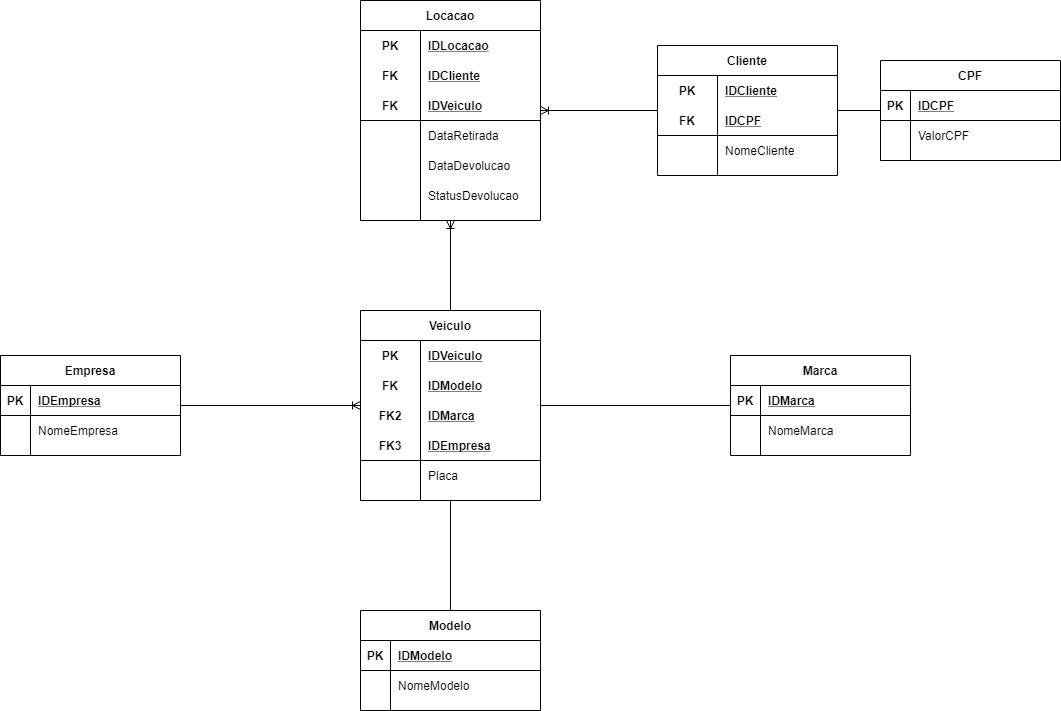

The diagram above was exported from draw.io. Its source (the exported page's mxGraphModel, read from the mxfile embedded in the PNG):
<mxGraphModel dx="1609" dy="706" grid="1" gridSize="10" guides="1" tooltips="1" connect="1" arrows="1" fold="1" page="1" pageScale="1" pageWidth="827" pageHeight="1169" math="0" shadow="0">
  <root>
    <mxCell id="0" />
    <mxCell id="1" parent="0" />
    <mxCell id="wtXDwHe9-rCYSIXQgn5A-1" value="Locacao" style="shape=table;startSize=30;container=1;collapsible=1;childLayout=tableLayout;fixedRows=1;rowLines=0;fontStyle=1;align=center;resizeLast=1;" parent="1" vertex="1">
      <mxGeometry x="350" y="40" width="180" height="220" as="geometry" />
    </mxCell>
    <mxCell id="wtXDwHe9-rCYSIXQgn5A-2" value="" style="shape=partialRectangle;collapsible=0;dropTarget=0;pointerEvents=0;fillColor=none;top=0;left=0;bottom=0;right=0;points=[[0,0.5],[1,0.5]];portConstraint=eastwest;" parent="wtXDwHe9-rCYSIXQgn5A-1" vertex="1">
      <mxGeometry y="30" width="180" height="30" as="geometry" />
    </mxCell>
    <mxCell id="wtXDwHe9-rCYSIXQgn5A-3" value="PK" style="shape=partialRectangle;connectable=0;fillColor=none;top=0;left=0;bottom=0;right=0;fontStyle=1;overflow=hidden;" parent="wtXDwHe9-rCYSIXQgn5A-2" vertex="1">
      <mxGeometry width="60" height="30" as="geometry" />
    </mxCell>
    <mxCell id="wtXDwHe9-rCYSIXQgn5A-4" value="IDLocacao" style="shape=partialRectangle;connectable=0;fillColor=none;top=0;left=0;bottom=0;right=0;align=left;spacingLeft=6;fontStyle=5;overflow=hidden;" parent="wtXDwHe9-rCYSIXQgn5A-2" vertex="1">
      <mxGeometry x="60" width="120" height="30" as="geometry" />
    </mxCell>
    <mxCell id="wtXDwHe9-rCYSIXQgn5A-92" value="" style="shape=partialRectangle;collapsible=0;dropTarget=0;pointerEvents=0;fillColor=none;top=0;left=0;bottom=0;right=0;points=[[0,0.5],[1,0.5]];portConstraint=eastwest;" parent="wtXDwHe9-rCYSIXQgn5A-1" vertex="1">
      <mxGeometry y="60" width="180" height="30" as="geometry" />
    </mxCell>
    <mxCell id="wtXDwHe9-rCYSIXQgn5A-93" value="FK" style="shape=partialRectangle;connectable=0;fillColor=none;top=0;left=0;bottom=0;right=0;fontStyle=1;overflow=hidden;" parent="wtXDwHe9-rCYSIXQgn5A-92" vertex="1">
      <mxGeometry width="60" height="30" as="geometry" />
    </mxCell>
    <mxCell id="wtXDwHe9-rCYSIXQgn5A-94" value="IDCliente" style="shape=partialRectangle;connectable=0;fillColor=none;top=0;left=0;bottom=0;right=0;align=left;spacingLeft=6;fontStyle=5;overflow=hidden;" parent="wtXDwHe9-rCYSIXQgn5A-92" vertex="1">
      <mxGeometry x="60" width="120" height="30" as="geometry" />
    </mxCell>
    <mxCell id="wtXDwHe9-rCYSIXQgn5A-5" value="" style="shape=partialRectangle;collapsible=0;dropTarget=0;pointerEvents=0;fillColor=none;top=0;left=0;bottom=1;right=0;points=[[0,0.5],[1,0.5]];portConstraint=eastwest;" parent="wtXDwHe9-rCYSIXQgn5A-1" vertex="1">
      <mxGeometry y="90" width="180" height="30" as="geometry" />
    </mxCell>
    <mxCell id="wtXDwHe9-rCYSIXQgn5A-6" value="FK" style="shape=partialRectangle;connectable=0;fillColor=none;top=0;left=0;bottom=0;right=0;fontStyle=1;overflow=hidden;" parent="wtXDwHe9-rCYSIXQgn5A-5" vertex="1">
      <mxGeometry width="60" height="30" as="geometry" />
    </mxCell>
    <mxCell id="wtXDwHe9-rCYSIXQgn5A-7" value="IDVeiculo" style="shape=partialRectangle;connectable=0;fillColor=none;top=0;left=0;bottom=0;right=0;align=left;spacingLeft=6;fontStyle=5;overflow=hidden;" parent="wtXDwHe9-rCYSIXQgn5A-5" vertex="1">
      <mxGeometry x="60" width="120" height="30" as="geometry" />
    </mxCell>
    <mxCell id="wtXDwHe9-rCYSIXQgn5A-8" value="" style="shape=partialRectangle;collapsible=0;dropTarget=0;pointerEvents=0;fillColor=none;top=0;left=0;bottom=0;right=0;points=[[0,0.5],[1,0.5]];portConstraint=eastwest;" parent="wtXDwHe9-rCYSIXQgn5A-1" vertex="1">
      <mxGeometry y="120" width="180" height="30" as="geometry" />
    </mxCell>
    <mxCell id="wtXDwHe9-rCYSIXQgn5A-9" value="" style="shape=partialRectangle;connectable=0;fillColor=none;top=0;left=0;bottom=0;right=0;editable=1;overflow=hidden;" parent="wtXDwHe9-rCYSIXQgn5A-8" vertex="1">
      <mxGeometry width="60" height="30" as="geometry" />
    </mxCell>
    <mxCell id="wtXDwHe9-rCYSIXQgn5A-10" value="DataRetirada" style="shape=partialRectangle;connectable=0;fillColor=none;top=0;left=0;bottom=0;right=0;align=left;spacingLeft=6;overflow=hidden;" parent="wtXDwHe9-rCYSIXQgn5A-8" vertex="1">
      <mxGeometry x="60" width="120" height="30" as="geometry" />
    </mxCell>
    <mxCell id="wtXDwHe9-rCYSIXQgn5A-11" value="" style="shape=partialRectangle;collapsible=0;dropTarget=0;pointerEvents=0;fillColor=none;top=0;left=0;bottom=0;right=0;points=[[0,0.5],[1,0.5]];portConstraint=eastwest;" parent="wtXDwHe9-rCYSIXQgn5A-1" vertex="1">
      <mxGeometry y="150" width="180" height="30" as="geometry" />
    </mxCell>
    <mxCell id="wtXDwHe9-rCYSIXQgn5A-12" value="" style="shape=partialRectangle;connectable=0;fillColor=none;top=0;left=0;bottom=0;right=0;editable=1;overflow=hidden;" parent="wtXDwHe9-rCYSIXQgn5A-11" vertex="1">
      <mxGeometry width="60" height="30" as="geometry" />
    </mxCell>
    <mxCell id="wtXDwHe9-rCYSIXQgn5A-13" value="DataDevolucao" style="shape=partialRectangle;connectable=0;fillColor=none;top=0;left=0;bottom=0;right=0;align=left;spacingLeft=6;overflow=hidden;" parent="wtXDwHe9-rCYSIXQgn5A-11" vertex="1">
      <mxGeometry x="60" width="120" height="30" as="geometry" />
    </mxCell>
    <mxCell id="wtXDwHe9-rCYSIXQgn5A-95" value="" style="shape=partialRectangle;collapsible=0;dropTarget=0;pointerEvents=0;fillColor=none;top=0;left=0;bottom=0;right=0;points=[[0,0.5],[1,0.5]];portConstraint=eastwest;" parent="wtXDwHe9-rCYSIXQgn5A-1" vertex="1">
      <mxGeometry y="180" width="180" height="30" as="geometry" />
    </mxCell>
    <mxCell id="wtXDwHe9-rCYSIXQgn5A-96" value="" style="shape=partialRectangle;connectable=0;fillColor=none;top=0;left=0;bottom=0;right=0;editable=1;overflow=hidden;" parent="wtXDwHe9-rCYSIXQgn5A-95" vertex="1">
      <mxGeometry width="60" height="30" as="geometry" />
    </mxCell>
    <mxCell id="wtXDwHe9-rCYSIXQgn5A-97" value="StatusDevolucao" style="shape=partialRectangle;connectable=0;fillColor=none;top=0;left=0;bottom=0;right=0;align=left;spacingLeft=6;overflow=hidden;" parent="wtXDwHe9-rCYSIXQgn5A-95" vertex="1">
      <mxGeometry x="60" width="120" height="30" as="geometry" />
    </mxCell>
    <mxCell id="wtXDwHe9-rCYSIXQgn5A-103" style="edgeStyle=orthogonalEdgeStyle;rounded=0;orthogonalLoop=1;jettySize=auto;html=1;endArrow=ERoneToMany;endFill=0;" parent="1" source="wtXDwHe9-rCYSIXQgn5A-14" target="wtXDwHe9-rCYSIXQgn5A-1" edge="1">
      <mxGeometry relative="1" as="geometry" />
    </mxCell>
    <mxCell id="wtXDwHe9-rCYSIXQgn5A-14" value="Cliente" style="shape=table;startSize=30;container=1;collapsible=1;childLayout=tableLayout;fixedRows=1;rowLines=0;fontStyle=1;align=center;resizeLast=1;" parent="1" vertex="1">
      <mxGeometry x="647" y="85" width="180" height="130" as="geometry" />
    </mxCell>
    <mxCell id="wtXDwHe9-rCYSIXQgn5A-15" value="" style="shape=partialRectangle;collapsible=0;dropTarget=0;pointerEvents=0;fillColor=none;top=0;left=0;bottom=0;right=0;points=[[0,0.5],[1,0.5]];portConstraint=eastwest;" parent="wtXDwHe9-rCYSIXQgn5A-14" vertex="1">
      <mxGeometry y="30" width="180" height="30" as="geometry" />
    </mxCell>
    <mxCell id="wtXDwHe9-rCYSIXQgn5A-16" value="PK" style="shape=partialRectangle;connectable=0;fillColor=none;top=0;left=0;bottom=0;right=0;fontStyle=1;overflow=hidden;" parent="wtXDwHe9-rCYSIXQgn5A-15" vertex="1">
      <mxGeometry width="60" height="30" as="geometry" />
    </mxCell>
    <mxCell id="wtXDwHe9-rCYSIXQgn5A-17" value="IDCliente" style="shape=partialRectangle;connectable=0;fillColor=none;top=0;left=0;bottom=0;right=0;align=left;spacingLeft=6;fontStyle=5;overflow=hidden;" parent="wtXDwHe9-rCYSIXQgn5A-15" vertex="1">
      <mxGeometry x="60" width="120" height="30" as="geometry" />
    </mxCell>
    <mxCell id="wtXDwHe9-rCYSIXQgn5A-18" value="" style="shape=partialRectangle;collapsible=0;dropTarget=0;pointerEvents=0;fillColor=none;top=0;left=0;bottom=1;right=0;points=[[0,0.5],[1,0.5]];portConstraint=eastwest;" parent="wtXDwHe9-rCYSIXQgn5A-14" vertex="1">
      <mxGeometry y="60" width="180" height="30" as="geometry" />
    </mxCell>
    <mxCell id="wtXDwHe9-rCYSIXQgn5A-19" value="FK" style="shape=partialRectangle;connectable=0;fillColor=none;top=0;left=0;bottom=0;right=0;fontStyle=1;overflow=hidden;" parent="wtXDwHe9-rCYSIXQgn5A-18" vertex="1">
      <mxGeometry width="60" height="30" as="geometry" />
    </mxCell>
    <mxCell id="wtXDwHe9-rCYSIXQgn5A-20" value="IDCPF" style="shape=partialRectangle;connectable=0;fillColor=none;top=0;left=0;bottom=0;right=0;align=left;spacingLeft=6;fontStyle=5;overflow=hidden;" parent="wtXDwHe9-rCYSIXQgn5A-18" vertex="1">
      <mxGeometry x="60" width="120" height="30" as="geometry" />
    </mxCell>
    <mxCell id="wtXDwHe9-rCYSIXQgn5A-21" value="" style="shape=partialRectangle;collapsible=0;dropTarget=0;pointerEvents=0;fillColor=none;top=0;left=0;bottom=0;right=0;points=[[0,0.5],[1,0.5]];portConstraint=eastwest;" parent="wtXDwHe9-rCYSIXQgn5A-14" vertex="1">
      <mxGeometry y="90" width="180" height="30" as="geometry" />
    </mxCell>
    <mxCell id="wtXDwHe9-rCYSIXQgn5A-22" value="" style="shape=partialRectangle;connectable=0;fillColor=none;top=0;left=0;bottom=0;right=0;editable=1;overflow=hidden;" parent="wtXDwHe9-rCYSIXQgn5A-21" vertex="1">
      <mxGeometry width="60" height="30" as="geometry" />
    </mxCell>
    <mxCell id="wtXDwHe9-rCYSIXQgn5A-23" value="NomeCliente" style="shape=partialRectangle;connectable=0;fillColor=none;top=0;left=0;bottom=0;right=0;align=left;spacingLeft=6;overflow=hidden;" parent="wtXDwHe9-rCYSIXQgn5A-21" vertex="1">
      <mxGeometry x="60" width="120" height="30" as="geometry" />
    </mxCell>
    <mxCell id="wtXDwHe9-rCYSIXQgn5A-98" style="edgeStyle=orthogonalEdgeStyle;rounded=0;orthogonalLoop=1;jettySize=auto;html=1;startArrow=ERoneToMany;startFill=0;endArrow=none;endFill=0;" parent="1" source="wtXDwHe9-rCYSIXQgn5A-27" target="wtXDwHe9-rCYSIXQgn5A-79" edge="1">
      <mxGeometry relative="1" as="geometry" />
    </mxCell>
    <mxCell id="wtXDwHe9-rCYSIXQgn5A-99" style="edgeStyle=orthogonalEdgeStyle;rounded=0;orthogonalLoop=1;jettySize=auto;html=1;endArrow=none;endFill=0;entryX=0.5;entryY=0;entryDx=0;entryDy=0;" parent="1" source="wtXDwHe9-rCYSIXQgn5A-27" target="wtXDwHe9-rCYSIXQgn5A-40" edge="1">
      <mxGeometry relative="1" as="geometry">
        <mxPoint x="440" y="649" as="targetPoint" />
      </mxGeometry>
    </mxCell>
    <mxCell id="wtXDwHe9-rCYSIXQgn5A-100" style="edgeStyle=orthogonalEdgeStyle;rounded=0;orthogonalLoop=1;jettySize=auto;html=1;endArrow=none;endFill=0;" parent="1" source="wtXDwHe9-rCYSIXQgn5A-27" target="wtXDwHe9-rCYSIXQgn5A-53" edge="1">
      <mxGeometry relative="1" as="geometry" />
    </mxCell>
    <mxCell id="wtXDwHe9-rCYSIXQgn5A-102" style="edgeStyle=orthogonalEdgeStyle;rounded=0;orthogonalLoop=1;jettySize=auto;html=1;entryX=0.5;entryY=1;entryDx=0;entryDy=0;endArrow=ERoneToMany;endFill=0;" parent="1" source="wtXDwHe9-rCYSIXQgn5A-27" target="wtXDwHe9-rCYSIXQgn5A-1" edge="1">
      <mxGeometry relative="1" as="geometry" />
    </mxCell>
    <mxCell id="wtXDwHe9-rCYSIXQgn5A-27" value="Veiculo" style="shape=table;startSize=30;container=1;collapsible=1;childLayout=tableLayout;fixedRows=1;rowLines=0;fontStyle=1;align=center;resizeLast=1;" parent="1" vertex="1">
      <mxGeometry x="350" y="350" width="180" height="190" as="geometry" />
    </mxCell>
    <mxCell id="wtXDwHe9-rCYSIXQgn5A-28" value="" style="shape=partialRectangle;collapsible=0;dropTarget=0;pointerEvents=0;fillColor=none;top=0;left=0;bottom=0;right=0;points=[[0,0.5],[1,0.5]];portConstraint=eastwest;" parent="wtXDwHe9-rCYSIXQgn5A-27" vertex="1">
      <mxGeometry y="30" width="180" height="30" as="geometry" />
    </mxCell>
    <mxCell id="wtXDwHe9-rCYSIXQgn5A-29" value="PK" style="shape=partialRectangle;connectable=0;fillColor=none;top=0;left=0;bottom=0;right=0;fontStyle=1;overflow=hidden;" parent="wtXDwHe9-rCYSIXQgn5A-28" vertex="1">
      <mxGeometry width="60" height="30" as="geometry" />
    </mxCell>
    <mxCell id="wtXDwHe9-rCYSIXQgn5A-30" value="IDVeiculo" style="shape=partialRectangle;connectable=0;fillColor=none;top=0;left=0;bottom=0;right=0;align=left;spacingLeft=6;fontStyle=5;overflow=hidden;" parent="wtXDwHe9-rCYSIXQgn5A-28" vertex="1">
      <mxGeometry x="60" width="120" height="30" as="geometry" />
    </mxCell>
    <mxCell id="WMXXaLQ-fJhLhOlIcoFO-1" value="" style="shape=partialRectangle;collapsible=0;dropTarget=0;pointerEvents=0;fillColor=none;top=0;left=0;bottom=0;right=0;points=[[0,0.5],[1,0.5]];portConstraint=eastwest;" vertex="1" parent="wtXDwHe9-rCYSIXQgn5A-27">
      <mxGeometry y="60" width="180" height="30" as="geometry" />
    </mxCell>
    <mxCell id="WMXXaLQ-fJhLhOlIcoFO-2" value="FK" style="shape=partialRectangle;connectable=0;fillColor=none;top=0;left=0;bottom=0;right=0;fontStyle=1;overflow=hidden;" vertex="1" parent="WMXXaLQ-fJhLhOlIcoFO-1">
      <mxGeometry width="60" height="30" as="geometry" />
    </mxCell>
    <mxCell id="WMXXaLQ-fJhLhOlIcoFO-3" value="IDModelo" style="shape=partialRectangle;connectable=0;fillColor=none;top=0;left=0;bottom=0;right=0;align=left;spacingLeft=6;fontStyle=5;overflow=hidden;" vertex="1" parent="WMXXaLQ-fJhLhOlIcoFO-1">
      <mxGeometry x="60" width="120" height="30" as="geometry" />
    </mxCell>
    <mxCell id="WMXXaLQ-fJhLhOlIcoFO-4" value="" style="shape=partialRectangle;collapsible=0;dropTarget=0;pointerEvents=0;fillColor=none;top=0;left=0;bottom=0;right=0;points=[[0,0.5],[1,0.5]];portConstraint=eastwest;" vertex="1" parent="wtXDwHe9-rCYSIXQgn5A-27">
      <mxGeometry y="90" width="180" height="30" as="geometry" />
    </mxCell>
    <mxCell id="WMXXaLQ-fJhLhOlIcoFO-5" value="FK2" style="shape=partialRectangle;connectable=0;fillColor=none;top=0;left=0;bottom=0;right=0;fontStyle=1;overflow=hidden;" vertex="1" parent="WMXXaLQ-fJhLhOlIcoFO-4">
      <mxGeometry width="60" height="30" as="geometry" />
    </mxCell>
    <mxCell id="WMXXaLQ-fJhLhOlIcoFO-6" value="IDMarca" style="shape=partialRectangle;connectable=0;fillColor=none;top=0;left=0;bottom=0;right=0;align=left;spacingLeft=6;fontStyle=5;overflow=hidden;" vertex="1" parent="WMXXaLQ-fJhLhOlIcoFO-4">
      <mxGeometry x="60" width="120" height="30" as="geometry" />
    </mxCell>
    <mxCell id="wtXDwHe9-rCYSIXQgn5A-31" value="" style="shape=partialRectangle;collapsible=0;dropTarget=0;pointerEvents=0;fillColor=none;top=0;left=0;bottom=1;right=0;points=[[0,0.5],[1,0.5]];portConstraint=eastwest;" parent="wtXDwHe9-rCYSIXQgn5A-27" vertex="1">
      <mxGeometry y="120" width="180" height="30" as="geometry" />
    </mxCell>
    <mxCell id="wtXDwHe9-rCYSIXQgn5A-32" value="FK3" style="shape=partialRectangle;connectable=0;fillColor=none;top=0;left=0;bottom=0;right=0;fontStyle=1;overflow=hidden;" parent="wtXDwHe9-rCYSIXQgn5A-31" vertex="1">
      <mxGeometry width="60" height="30" as="geometry" />
    </mxCell>
    <mxCell id="wtXDwHe9-rCYSIXQgn5A-33" value="IDEmpresa" style="shape=partialRectangle;connectable=0;fillColor=none;top=0;left=0;bottom=0;right=0;align=left;spacingLeft=6;fontStyle=5;overflow=hidden;" parent="wtXDwHe9-rCYSIXQgn5A-31" vertex="1">
      <mxGeometry x="60" width="120" height="30" as="geometry" />
    </mxCell>
    <mxCell id="wtXDwHe9-rCYSIXQgn5A-34" value="" style="shape=partialRectangle;collapsible=0;dropTarget=0;pointerEvents=0;fillColor=none;top=0;left=0;bottom=0;right=0;points=[[0,0.5],[1,0.5]];portConstraint=eastwest;" parent="wtXDwHe9-rCYSIXQgn5A-27" vertex="1">
      <mxGeometry y="150" width="180" height="30" as="geometry" />
    </mxCell>
    <mxCell id="wtXDwHe9-rCYSIXQgn5A-35" value="" style="shape=partialRectangle;connectable=0;fillColor=none;top=0;left=0;bottom=0;right=0;editable=1;overflow=hidden;" parent="wtXDwHe9-rCYSIXQgn5A-34" vertex="1">
      <mxGeometry width="60" height="30" as="geometry" />
    </mxCell>
    <mxCell id="wtXDwHe9-rCYSIXQgn5A-36" value="Placa" style="shape=partialRectangle;connectable=0;fillColor=none;top=0;left=0;bottom=0;right=0;align=left;spacingLeft=6;overflow=hidden;" parent="wtXDwHe9-rCYSIXQgn5A-34" vertex="1">
      <mxGeometry x="60" width="120" height="30" as="geometry" />
    </mxCell>
    <mxCell id="wtXDwHe9-rCYSIXQgn5A-40" value="Modelo" style="shape=table;startSize=30;container=1;collapsible=1;childLayout=tableLayout;fixedRows=1;rowLines=0;fontStyle=1;align=center;resizeLast=1;" parent="1" vertex="1">
      <mxGeometry x="350" y="650" width="180" height="100" as="geometry" />
    </mxCell>
    <mxCell id="wtXDwHe9-rCYSIXQgn5A-41" value="" style="shape=partialRectangle;collapsible=0;dropTarget=0;pointerEvents=0;fillColor=none;top=0;left=0;bottom=1;right=0;points=[[0,0.5],[1,0.5]];portConstraint=eastwest;" parent="wtXDwHe9-rCYSIXQgn5A-40" vertex="1">
      <mxGeometry y="30" width="180" height="30" as="geometry" />
    </mxCell>
    <mxCell id="wtXDwHe9-rCYSIXQgn5A-42" value="PK" style="shape=partialRectangle;connectable=0;fillColor=none;top=0;left=0;bottom=0;right=0;fontStyle=1;overflow=hidden;" parent="wtXDwHe9-rCYSIXQgn5A-41" vertex="1">
      <mxGeometry width="30" height="30" as="geometry" />
    </mxCell>
    <mxCell id="wtXDwHe9-rCYSIXQgn5A-43" value="IDModelo" style="shape=partialRectangle;connectable=0;fillColor=none;top=0;left=0;bottom=0;right=0;align=left;spacingLeft=6;fontStyle=5;overflow=hidden;" parent="wtXDwHe9-rCYSIXQgn5A-41" vertex="1">
      <mxGeometry x="30" width="150" height="30" as="geometry" />
    </mxCell>
    <mxCell id="wtXDwHe9-rCYSIXQgn5A-44" value="" style="shape=partialRectangle;collapsible=0;dropTarget=0;pointerEvents=0;fillColor=none;top=0;left=0;bottom=0;right=0;points=[[0,0.5],[1,0.5]];portConstraint=eastwest;" parent="wtXDwHe9-rCYSIXQgn5A-40" vertex="1">
      <mxGeometry y="60" width="180" height="30" as="geometry" />
    </mxCell>
    <mxCell id="wtXDwHe9-rCYSIXQgn5A-45" value="" style="shape=partialRectangle;connectable=0;fillColor=none;top=0;left=0;bottom=0;right=0;editable=1;overflow=hidden;" parent="wtXDwHe9-rCYSIXQgn5A-44" vertex="1">
      <mxGeometry width="30" height="30" as="geometry" />
    </mxCell>
    <mxCell id="wtXDwHe9-rCYSIXQgn5A-46" value="NomeModelo" style="shape=partialRectangle;connectable=0;fillColor=none;top=0;left=0;bottom=0;right=0;align=left;spacingLeft=6;overflow=hidden;" parent="wtXDwHe9-rCYSIXQgn5A-44" vertex="1">
      <mxGeometry x="30" width="150" height="30" as="geometry" />
    </mxCell>
    <mxCell id="wtXDwHe9-rCYSIXQgn5A-53" value="Marca" style="shape=table;startSize=30;container=1;collapsible=1;childLayout=tableLayout;fixedRows=1;rowLines=0;fontStyle=1;align=center;resizeLast=1;" parent="1" vertex="1">
      <mxGeometry x="720" y="395" width="180" height="100" as="geometry" />
    </mxCell>
    <mxCell id="wtXDwHe9-rCYSIXQgn5A-54" value="" style="shape=partialRectangle;collapsible=0;dropTarget=0;pointerEvents=0;fillColor=none;top=0;left=0;bottom=1;right=0;points=[[0,0.5],[1,0.5]];portConstraint=eastwest;" parent="wtXDwHe9-rCYSIXQgn5A-53" vertex="1">
      <mxGeometry y="30" width="180" height="30" as="geometry" />
    </mxCell>
    <mxCell id="wtXDwHe9-rCYSIXQgn5A-55" value="PK" style="shape=partialRectangle;connectable=0;fillColor=none;top=0;left=0;bottom=0;right=0;fontStyle=1;overflow=hidden;" parent="wtXDwHe9-rCYSIXQgn5A-54" vertex="1">
      <mxGeometry width="30" height="30" as="geometry" />
    </mxCell>
    <mxCell id="wtXDwHe9-rCYSIXQgn5A-56" value="IDMarca" style="shape=partialRectangle;connectable=0;fillColor=none;top=0;left=0;bottom=0;right=0;align=left;spacingLeft=6;fontStyle=5;overflow=hidden;" parent="wtXDwHe9-rCYSIXQgn5A-54" vertex="1">
      <mxGeometry x="30" width="150" height="30" as="geometry" />
    </mxCell>
    <mxCell id="wtXDwHe9-rCYSIXQgn5A-57" value="" style="shape=partialRectangle;collapsible=0;dropTarget=0;pointerEvents=0;fillColor=none;top=0;left=0;bottom=0;right=0;points=[[0,0.5],[1,0.5]];portConstraint=eastwest;" parent="wtXDwHe9-rCYSIXQgn5A-53" vertex="1">
      <mxGeometry y="60" width="180" height="30" as="geometry" />
    </mxCell>
    <mxCell id="wtXDwHe9-rCYSIXQgn5A-58" value="" style="shape=partialRectangle;connectable=0;fillColor=none;top=0;left=0;bottom=0;right=0;editable=1;overflow=hidden;" parent="wtXDwHe9-rCYSIXQgn5A-57" vertex="1">
      <mxGeometry width="30" height="30" as="geometry" />
    </mxCell>
    <mxCell id="wtXDwHe9-rCYSIXQgn5A-59" value="NomeMarca" style="shape=partialRectangle;connectable=0;fillColor=none;top=0;left=0;bottom=0;right=0;align=left;spacingLeft=6;overflow=hidden;" parent="wtXDwHe9-rCYSIXQgn5A-57" vertex="1">
      <mxGeometry x="30" width="150" height="30" as="geometry" />
    </mxCell>
    <mxCell id="wtXDwHe9-rCYSIXQgn5A-104" style="edgeStyle=orthogonalEdgeStyle;rounded=0;orthogonalLoop=1;jettySize=auto;html=1;endArrow=none;endFill=0;" parent="1" source="wtXDwHe9-rCYSIXQgn5A-66" target="wtXDwHe9-rCYSIXQgn5A-14" edge="1">
      <mxGeometry relative="1" as="geometry" />
    </mxCell>
    <mxCell id="wtXDwHe9-rCYSIXQgn5A-66" value="CPF" style="shape=table;startSize=30;container=1;collapsible=1;childLayout=tableLayout;fixedRows=1;rowLines=0;fontStyle=1;align=center;resizeLast=1;" parent="1" vertex="1">
      <mxGeometry x="870" y="100" width="180" height="100" as="geometry" />
    </mxCell>
    <mxCell id="wtXDwHe9-rCYSIXQgn5A-67" value="" style="shape=partialRectangle;collapsible=0;dropTarget=0;pointerEvents=0;fillColor=none;top=0;left=0;bottom=1;right=0;points=[[0,0.5],[1,0.5]];portConstraint=eastwest;" parent="wtXDwHe9-rCYSIXQgn5A-66" vertex="1">
      <mxGeometry y="30" width="180" height="30" as="geometry" />
    </mxCell>
    <mxCell id="wtXDwHe9-rCYSIXQgn5A-68" value="PK" style="shape=partialRectangle;connectable=0;fillColor=none;top=0;left=0;bottom=0;right=0;fontStyle=1;overflow=hidden;" parent="wtXDwHe9-rCYSIXQgn5A-67" vertex="1">
      <mxGeometry width="30" height="30" as="geometry" />
    </mxCell>
    <mxCell id="wtXDwHe9-rCYSIXQgn5A-69" value="IDCPF" style="shape=partialRectangle;connectable=0;fillColor=none;top=0;left=0;bottom=0;right=0;align=left;spacingLeft=6;fontStyle=5;overflow=hidden;" parent="wtXDwHe9-rCYSIXQgn5A-67" vertex="1">
      <mxGeometry x="30" width="150" height="30" as="geometry" />
    </mxCell>
    <mxCell id="wtXDwHe9-rCYSIXQgn5A-70" value="" style="shape=partialRectangle;collapsible=0;dropTarget=0;pointerEvents=0;fillColor=none;top=0;left=0;bottom=0;right=0;points=[[0,0.5],[1,0.5]];portConstraint=eastwest;" parent="wtXDwHe9-rCYSIXQgn5A-66" vertex="1">
      <mxGeometry y="60" width="180" height="30" as="geometry" />
    </mxCell>
    <mxCell id="wtXDwHe9-rCYSIXQgn5A-71" value="" style="shape=partialRectangle;connectable=0;fillColor=none;top=0;left=0;bottom=0;right=0;editable=1;overflow=hidden;" parent="wtXDwHe9-rCYSIXQgn5A-70" vertex="1">
      <mxGeometry width="30" height="30" as="geometry" />
    </mxCell>
    <mxCell id="wtXDwHe9-rCYSIXQgn5A-72" value="ValorCPF" style="shape=partialRectangle;connectable=0;fillColor=none;top=0;left=0;bottom=0;right=0;align=left;spacingLeft=6;overflow=hidden;" parent="wtXDwHe9-rCYSIXQgn5A-70" vertex="1">
      <mxGeometry x="30" width="150" height="30" as="geometry" />
    </mxCell>
    <mxCell id="wtXDwHe9-rCYSIXQgn5A-79" value="Empresa" style="shape=table;startSize=30;container=1;collapsible=1;childLayout=tableLayout;fixedRows=1;rowLines=0;fontStyle=1;align=center;resizeLast=1;" parent="1" vertex="1">
      <mxGeometry x="-10" y="395" width="180" height="100" as="geometry" />
    </mxCell>
    <mxCell id="wtXDwHe9-rCYSIXQgn5A-80" value="" style="shape=partialRectangle;collapsible=0;dropTarget=0;pointerEvents=0;fillColor=none;top=0;left=0;bottom=1;right=0;points=[[0,0.5],[1,0.5]];portConstraint=eastwest;" parent="wtXDwHe9-rCYSIXQgn5A-79" vertex="1">
      <mxGeometry y="30" width="180" height="30" as="geometry" />
    </mxCell>
    <mxCell id="wtXDwHe9-rCYSIXQgn5A-81" value="PK" style="shape=partialRectangle;connectable=0;fillColor=none;top=0;left=0;bottom=0;right=0;fontStyle=1;overflow=hidden;" parent="wtXDwHe9-rCYSIXQgn5A-80" vertex="1">
      <mxGeometry width="30" height="30" as="geometry" />
    </mxCell>
    <mxCell id="wtXDwHe9-rCYSIXQgn5A-82" value="IDEmpresa" style="shape=partialRectangle;connectable=0;fillColor=none;top=0;left=0;bottom=0;right=0;align=left;spacingLeft=6;fontStyle=5;overflow=hidden;" parent="wtXDwHe9-rCYSIXQgn5A-80" vertex="1">
      <mxGeometry x="30" width="150" height="30" as="geometry" />
    </mxCell>
    <mxCell id="wtXDwHe9-rCYSIXQgn5A-83" value="" style="shape=partialRectangle;collapsible=0;dropTarget=0;pointerEvents=0;fillColor=none;top=0;left=0;bottom=0;right=0;points=[[0,0.5],[1,0.5]];portConstraint=eastwest;" parent="wtXDwHe9-rCYSIXQgn5A-79" vertex="1">
      <mxGeometry y="60" width="180" height="30" as="geometry" />
    </mxCell>
    <mxCell id="wtXDwHe9-rCYSIXQgn5A-84" value="" style="shape=partialRectangle;connectable=0;fillColor=none;top=0;left=0;bottom=0;right=0;editable=1;overflow=hidden;" parent="wtXDwHe9-rCYSIXQgn5A-83" vertex="1">
      <mxGeometry width="30" height="30" as="geometry" />
    </mxCell>
    <mxCell id="wtXDwHe9-rCYSIXQgn5A-85" value="NomeEmpresa" style="shape=partialRectangle;connectable=0;fillColor=none;top=0;left=0;bottom=0;right=0;align=left;spacingLeft=6;overflow=hidden;" parent="wtXDwHe9-rCYSIXQgn5A-83" vertex="1">
      <mxGeometry x="30" width="150" height="30" as="geometry" />
    </mxCell>
  </root>
</mxGraphModel>